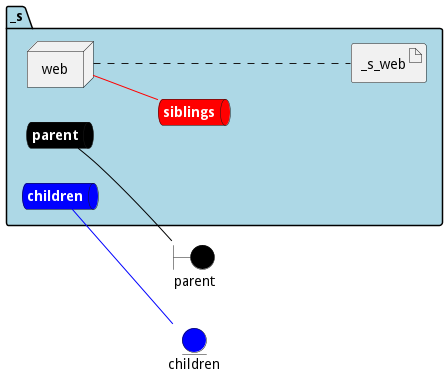

The diagram above was rendered by PlantUML. Its source (embedded in the PNG):
@startuml

left to right direction


boundary parent #black


entity children #blue




package "_s" #lightblue {
    queue parentnet #black [
            <b><color:white>parent</color></b>
    ]
    
    parentnet -[#black]- parent
    
    queue childrennet #blue [
            <b><color:white>children</color></b>
    ]
    
    childrennet -[#blue]- children
    
    queue siblingsnet #red [
            <b><color:white>siblings</color></b>
    ]
    

node "web" as webService


        artifact "_s_web" as _s_webimage
    
}

webService -[#red]- siblingsnet
webService .... _s_webimage


@enduml